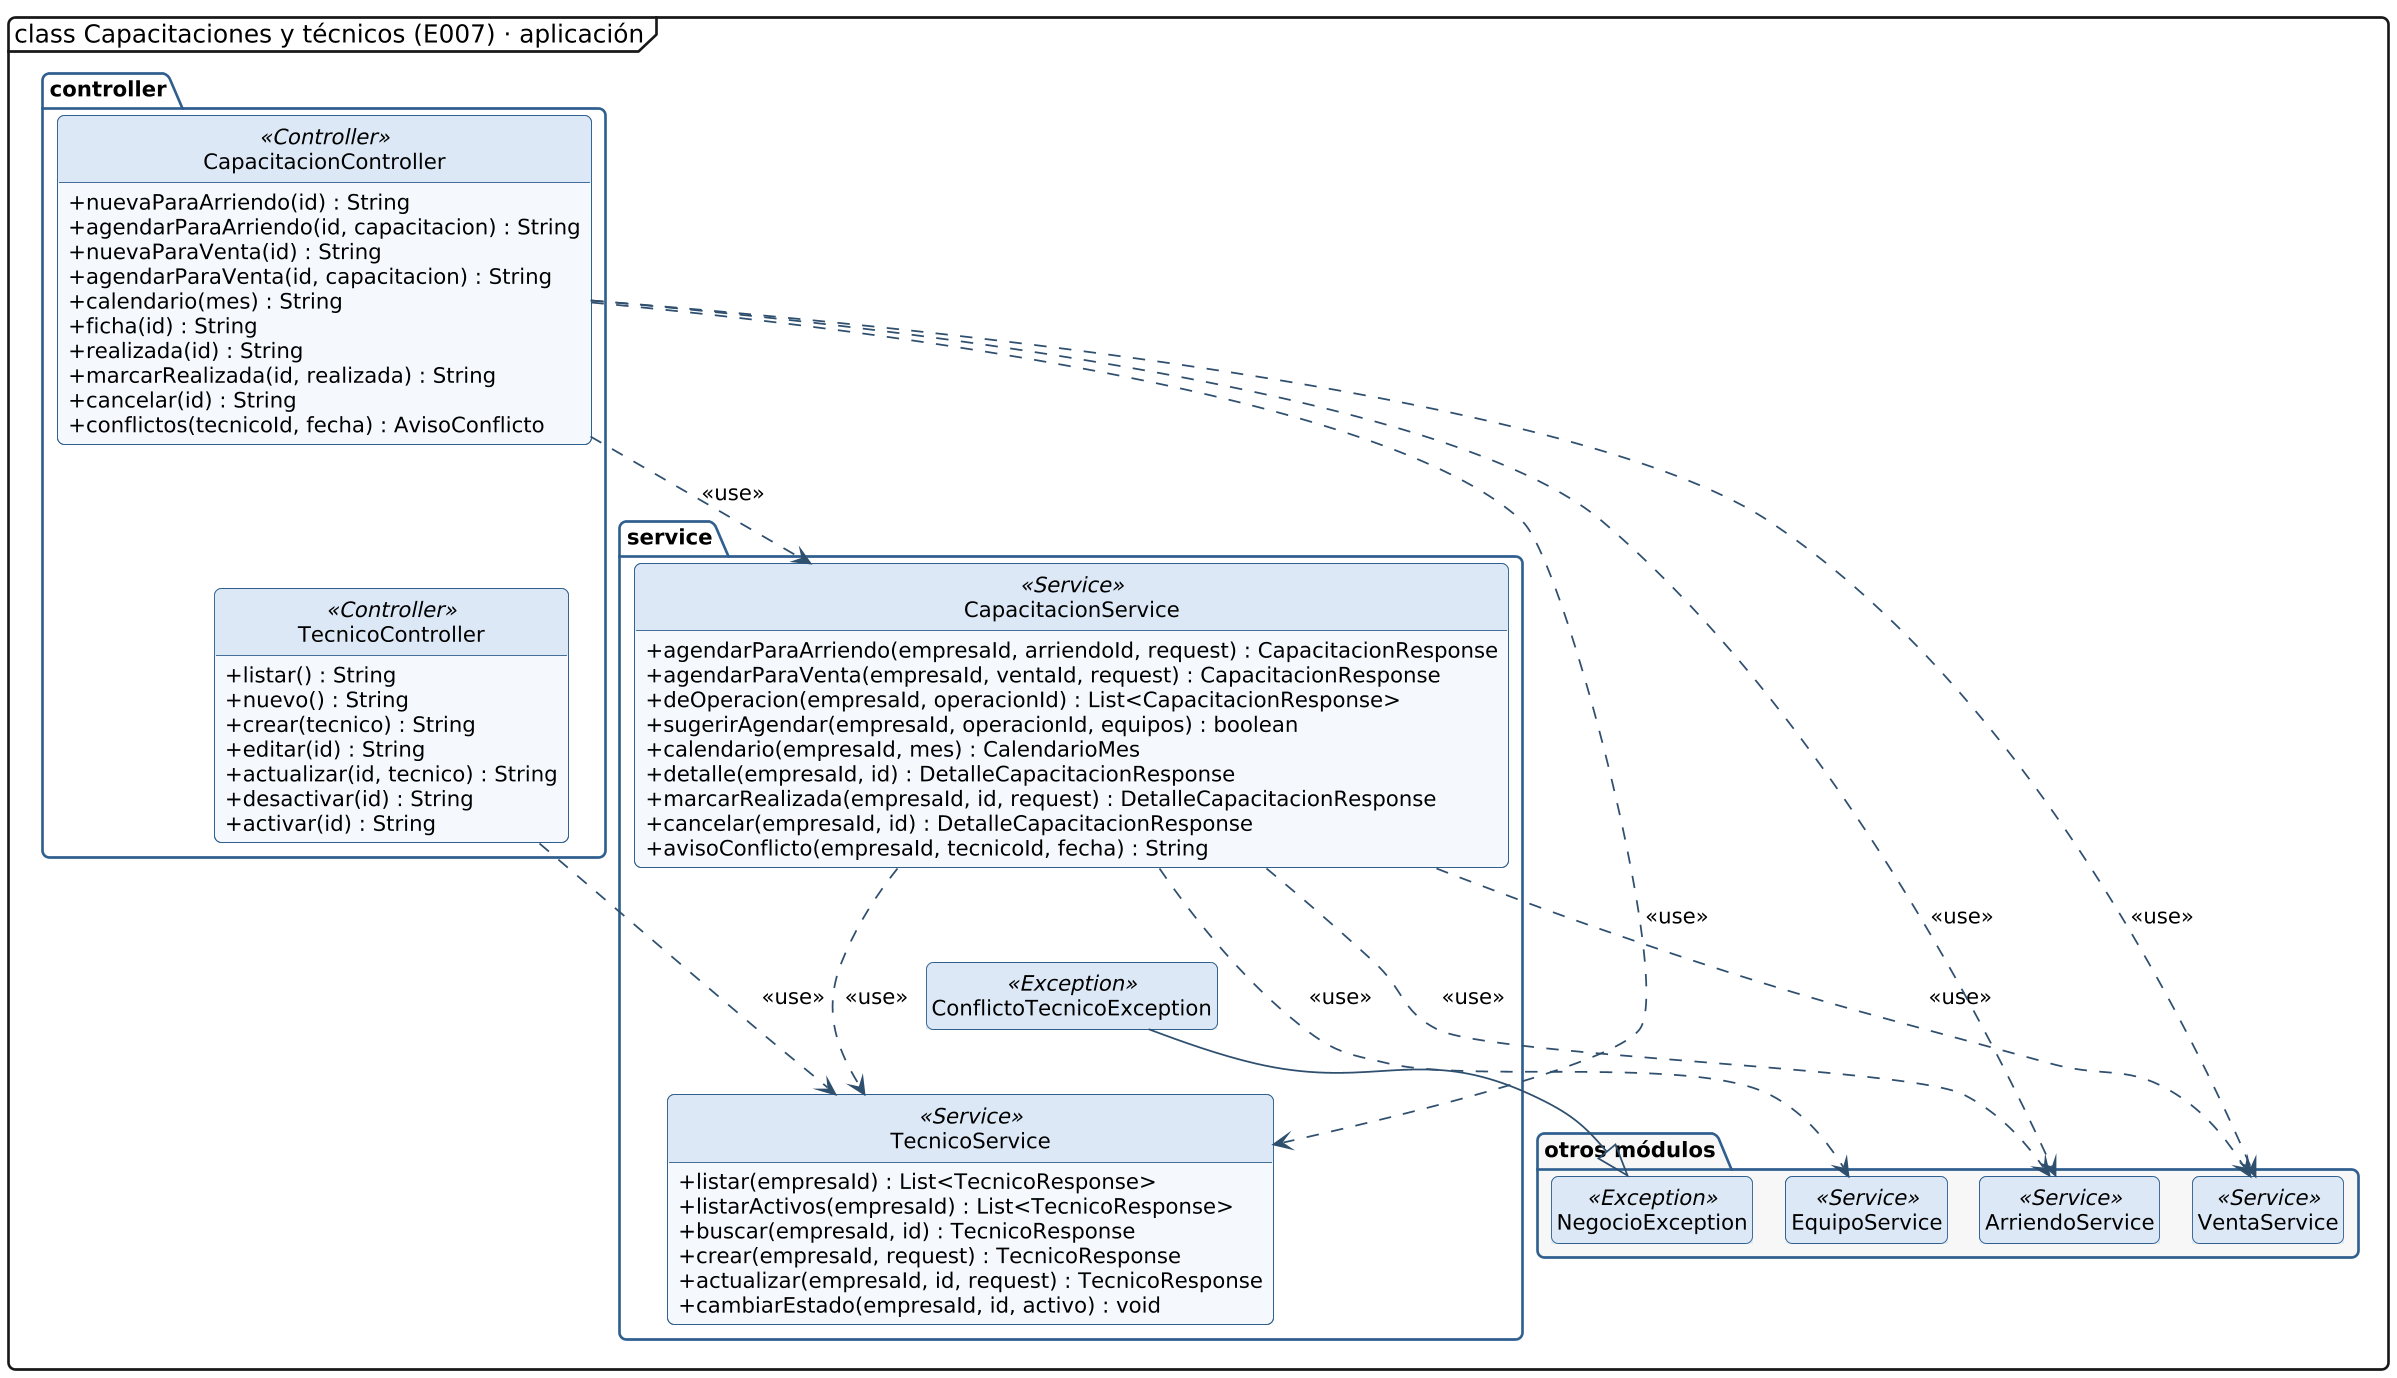

The diagram above was rendered by PlantUML. Its source (embedded in the PNG):
@startuml clases-capacitaciones-aplicacion
!include _estilo.iuml
hide empty members
hide circle
skinparam classAttributeIconSize 0
skinparam packageStyle folder
skinparam nodesep 25
skinparam ranksep 45
mainframe class Capacitaciones y técnicos (E007) · aplicación

package "controller" {
  class CapacitacionController <<Controller>> {
    + nuevaParaArriendo(id) : String
    + agendarParaArriendo(id, capacitacion) : String
    + nuevaParaVenta(id) : String
    + agendarParaVenta(id, capacitacion) : String
    + calendario(mes) : String
    + ficha(id) : String
    + realizada(id) : String
    + marcarRealizada(id, realizada) : String
    + cancelar(id) : String
    + conflictos(tecnicoId, fecha) : AvisoConflicto
  }
  class TecnicoController <<Controller>> {
    + listar() : String
    + nuevo() : String
    + crear(tecnico) : String
    + editar(id) : String
    + actualizar(id, tecnico) : String
    + desactivar(id) : String
    + activar(id) : String
  }
}
CapacitacionController -[hidden]down- TecnicoController
package "service" {
  class CapacitacionService <<Service>> {
    + agendarParaArriendo(empresaId, arriendoId, request) : CapacitacionResponse
    + agendarParaVenta(empresaId, ventaId, request) : CapacitacionResponse
    + deOperacion(empresaId, operacionId) : List<CapacitacionResponse>
    + sugerirAgendar(empresaId, operacionId, equipos) : boolean
    + calendario(empresaId, mes) : CalendarioMes
    + detalle(empresaId, id) : DetalleCapacitacionResponse
    + marcarRealizada(empresaId, id, request) : DetalleCapacitacionResponse
    + cancelar(empresaId, id) : DetalleCapacitacionResponse
    + avisoConflicto(empresaId, tecnicoId, fecha) : String
  }
  class ConflictoTecnicoException <<Exception>> {
  }
  class TecnicoService <<Service>> {
    + listar(empresaId) : List<TecnicoResponse>
    + listarActivos(empresaId) : List<TecnicoResponse>
    + buscar(empresaId, id) : TecnicoResponse
    + crear(empresaId, request) : TecnicoResponse
    + actualizar(empresaId, id, request) : TecnicoResponse
    + cambiarEstado(empresaId, id, activo) : void
  }
}
CapacitacionService -[hidden]down- ConflictoTecnicoException
ConflictoTecnicoException -[hidden]down- TecnicoService
package "otros módulos" #F7F7F7 {
  class ArriendoService <<Service>>
  class EquipoService <<Service>>
  class NegocioException <<Exception>>
  class VentaService <<Service>>
}
ConflictoTecnicoException --|> NegocioException
CapacitacionService ..> TecnicoService : <<use>>
CapacitacionService ..> ArriendoService : <<use>>
CapacitacionService ..> VentaService : <<use>>
CapacitacionService ..> EquipoService : <<use>>
TecnicoController ..> TecnicoService : <<use>>
CapacitacionController ..> CapacitacionService : <<use>>
CapacitacionController ..> TecnicoService : <<use>>
CapacitacionController ..> ArriendoService : <<use>>
CapacitacionController ..> VentaService : <<use>>
@enduml